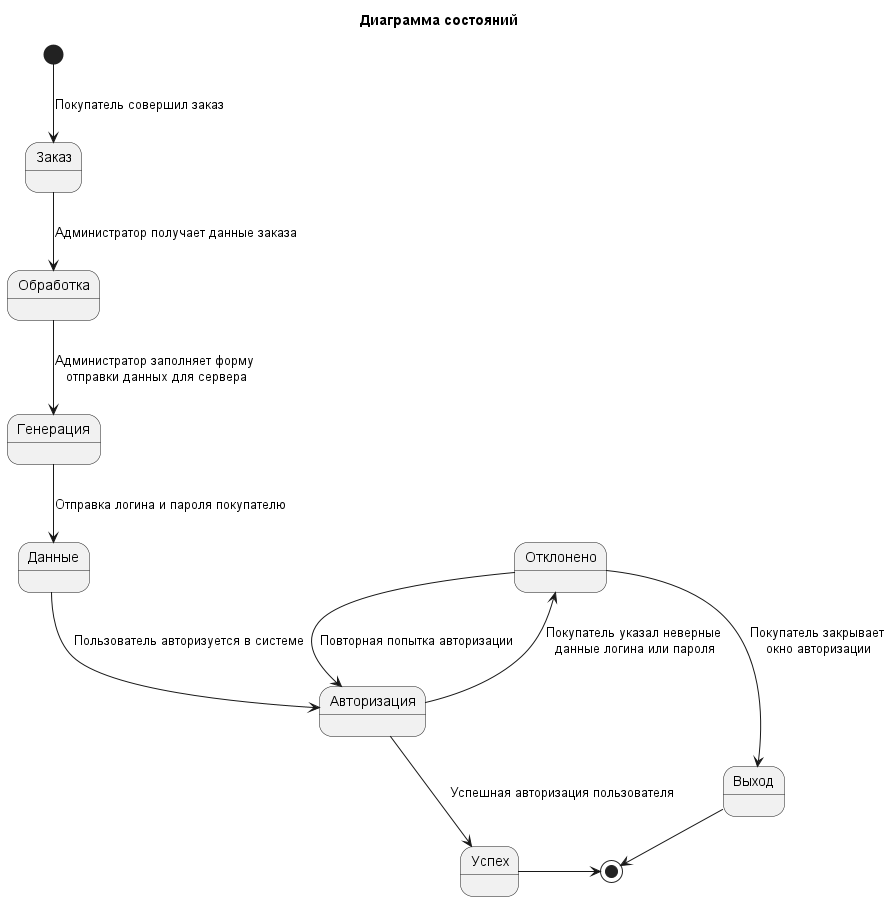

The diagram above was rendered by PlantUML. Its source (embedded in the PNG):
@startuml final

title "Диаграмма состояний"

[*] --> Заказ : Покупатель совершил заказ
Заказ --> Обработка : Администратор получает данные заказа
Обработка --> Генерация : Администратор заполняет форму\n отправки данных для сервера
Генерация --> Данные :  Отправка логина и пароля покупателю
Данные --> Авторизация : Пользователь авторизуется в системе

Авторизация --> Успех : Успешная авторизация пользователя
Успех -> [*]

Авторизация --> Отклонено : Покупатель указал неверные\n данные логина или пароля
Отклонено --> Авторизация : Повторная попытка авторизации
Отклонено --> Выход : Покупатель закрывает\n окно авторизации
Выход -> [*]

@enduml